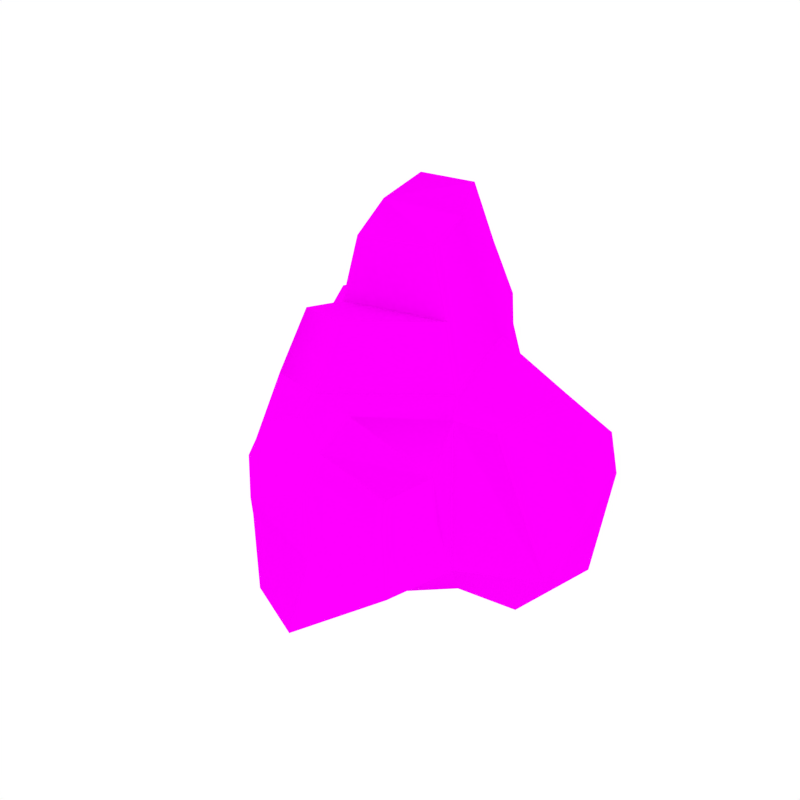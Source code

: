# Source: Rock_2.blend  (saved by Blender 2.79.0; exported with 4.5.12 LTS)
import bpy
from mathutils import Matrix  # noqa: F401  (used for matrix-valued properties, if any)

bpy.ops.wm.read_factory_settings(use_empty=True)
scene = bpy.context.scene
scene.name = 'Scene'

# ---- collections
col_collection_1 = bpy.data.collections.new('Collection 1'); scene.collection.children.link(col_collection_1)

# ---- images (referenced by path relative to the original .blend; pixels are not part of the script)
import os
ASSET_DIR = os.environ.get("B2B_ASSET_DIR", "")  # directory of the original .blend (textures are referenced by path, not embedded)
HERE = os.path.dirname(os.path.abspath(__file__))  # packed textures are extracted next to this script under _unpacked/

def load_image(name, relpath, width, height, colorspace="sRGB"):
    """Load a texture the original file referenced (path relative to the .blend, or extracted next to this script)."""
    p = next((c for c in (os.path.join(HERE, relpath), os.path.join(ASSET_DIR, relpath)) if relpath and os.path.exists(c)), "")
    if p:
        img = bpy.data.images.load(p, check_existing=True)
        img.name = name
    else:  # same state as the original file: an image datablock whose file is absent (Cycles renders it pink)
        img = bpy.data.images.new(name, width, height)
        img.source = "FILE"
        img.filepath = "//" + (relpath or name)
    img.colorspace_settings.name = colorspace
    return img
img_rocks_png_001 = load_image('Rocks.png.001', 'Rocks.png', 1024, 1024, 'sRGB')

# ---- materials (node trees are filled in below, after node groups)
mat_rock = bpy.data.materials.new('Rock')
mat_rock.alpha_threshold = 0.0
mat_rock.roughness = 0.5

# ---- material node trees
mat_rock.use_nodes = True; mat_rock.node_tree.nodes.clear()
_N = mat_rock.node_tree.nodes; _L = mat_rock.node_tree.links
n0 = _N.new('ShaderNodeOutputMaterial'); n0.name = 'Material Output'; n0.location = (300, 300)
n1 = _N.new('ShaderNodeBsdfDiffuse'); n1.name = 'Diffuse BSDF'; n1.location = (10, 300)
n2 = _N.new('ShaderNodeTexImage'); n2.name = 'Image Texture'; n2.location = (-180, 300)
n2.width = 140
n2.image = img_rocks_png_001
_L.new(n1.outputs[0], n0.inputs[0])
_L.new(n2.outputs[0], n1.inputs[0])
n0.is_active_output = True

# ---- world
world_world = bpy.data.worlds.new('World'); scene.world = world_world
world_world.color = (1.0, 1.0, 1.0)
world_world.use_sun_shadow = False
world_world.sun_shadow_jitter_overblur = 0.0
world_world.cycles.sampling_method = 'NONE'
world_world.cycles.sample_map_resolution = 256

# ---- meshes
me_cube_002 = bpy.data.meshes.new('Cube.002')
me_cube_002.from_pydata([(-0.4953, -0.1836, 0.03416), (0.1365, -0.1906, 0.102), (-0.09932, -0.3578, 0.009479), (-0.4054, -0.2568, 0.5372), (0.1095, -0.2401, 0.3992), (-0.09379, -0.3239, 0.5378), (-0.3217, -0.4021, 0.4753), (-0.06256, -0.4676, 0.5069), (0.07041, -0.3769, 0.08308), (-0.09383, -0.567, 0.01052), (-0.05989, -0.5208, 0.2202), (0.07169, -0.3763, 0.1546), (0.1271, -0.2107, 0.1759), (-0.4719, -0.2147, 0.2535), (-0.3416, -0.4428, 0.3883), (-0.4294, -0.2374, 0.3594), (-0.07192, -0.5134, 0.4092), (0.1167, -0.2309, 0.2613), (0.06383, -0.3789, 0.2871), (-0.2752, -0.4947, 0.02504), (-0.3633, -0.3863, 0.04246), (-0.3608, -0.3877, 0.2551), (-0.2882, -0.4887, 0.2507), (-0.1845, -0.4103, 0.5382), (-0.2131, -0.3229, 0.561), (-0.2778, -0.503, 0.3125), (-0.3316, -0.4224, 0.4318), (-0.4166, -0.2763, 0.4491), (-0.06302, -0.4902, 0.4623), (-0.2311, -0.4566, 0.4253), (0.06526, -0.3726, 0.3761), (0.0121, 0.4947, -0.01836), (-0.1119, 0.4086, 0.6381), (-0.421, 0.1304, 0.6295), (-0.3322, 0.4364, 0.5665), (-0.5981, 0.2095, 0.6006), (-0.6225, 0.03951, 0.0345), (-0.701, 0.3643, -0.03464), (-0.6689, 0.2738, 0.2323), (-0.6196, 0.03102, 0.1275), (-0.02904, 0.4732, 0.2686), (-0.3637, 0.4964, 0.458), (-0.08087, 0.4358, 0.4064), (-0.6436, 0.2633, 0.4781), (-0.6106, 0.029, 0.3005), (-0.4853, 0.4995, -0.01322), (-0.3025, 0.5086, 0.004078), (-0.2966, 0.4873, 0.2807), (-0.4591, 0.4878, 0.2805), (-0.4429, 0.2918, 0.6422), (-0.3277, 0.2535, 0.6655), (-0.4795, 0.4819, 0.3616), (-0.3479, 0.4664, 0.5122), (-0.1278, 0.4434, 0.5259), (-0.6236, 0.2314, 0.5447), (-0.4612, 0.3869, 0.5019), (-0.6011, 0.01443, 0.4155), (0.07145, -0.07066, -0.05483), (0.09194, -0.1384, 0.5134), (0.2573, -0.05952, -0.04402), (0.2871, 0.2742, -0.08226), (0.3529, -0.07703, 0.1034), (0.3042, 0.3551, 0.214), (0.1786, -0.06628, 0.4735), (0.2618, 0.3841, 0.3192), (-0.0466, 0.1161, -0.08489), (0.03062, 0.1487, 0.6284), (0.2719, 0.1028, -0.06243), (0.339, 0.1305, 0.1613), (0.2108, 0.2036, 0.4951), (0.0426, -0.02502, -0.06217), (0.3495, -0.02633, 0.1175), (0.2608, -0.01984, -0.04852), (0.1864, -0.0003249, 0.4788), (0.04165, -0.05802, 0.5394), (-0.5996, 0.1103, 0.5065), (-0.4253, -0.0566, 0.4922), (0.2795, 0.1885, -0.07235), (-0.02513, 0.2923, 0.5174), (0.2363, 0.2939, 0.4071), (0.3216, 0.2428, 0.1876), (-0.4734, 0.2077, -0.09263), (-0.3581, -0.1922, 0.7189), (-0.2084, -0.2437, 0.7375), (-0.1534, 0.3598, 0.8017), (-0.3702, 0.109, 0.7908), (-0.3251, 0.2473, 0.8346), (-0.01872, 0.1233, 0.7899), (-0.01013, -0.03759, 0.7206), (-0.3735, -0.03649, 0.6839), (-0.1815, 0.2982, 0.9798), (-0.3204, 0.07789, 0.9585), (-0.305, 0.2172, 1.003), (-0.06756, 0.08815, 0.9579), (-0.06138, -0.0276, 0.9081), (-0.3228, -0.02681, 0.8817), (-0.01111, 0.4765, -0.05835), (-0.6125, 0.04512, -0.008259), (-0.6869, 0.353, -0.07378), (-0.4825, 0.4811, -0.05348), (-0.3093, 0.4897, -0.03709), (-0.492, -0.1664, -0.00858), (-0.06675, 0.1177, -0.1214)], [], [(30, 7, 28), (25, 14, 21, 22), (5, 24, 23, 7), (1, 8, 9, 2), (9, 10, 22, 19), (29, 23, 6, 26), (13, 21, 14, 15), (17, 4, 30, 18), (8, 11, 10, 9), (0, 20, 21, 13), (11, 18, 16, 10), (28, 7, 23, 29), (19, 22, 21, 20), (1, 12, 11, 8), (10, 16, 25, 22), (6, 23, 24, 3), (16, 28, 29, 25), (12, 17, 18, 11), (25, 29, 26, 14), (18, 30, 28, 16), (2, 9, 19, 20, 0), (7, 30, 4, 5), (27, 15, 14, 26), (3, 27, 26, 6), (56, 75, 35, 54), (51, 41, 47, 48), (33, 50, 49, 35), (46, 31, 96, 100), (37, 38, 48, 45), (55, 49, 34, 52), (40, 47, 41, 42), (15, 56, 44), (36, 39, 38, 37), (31, 46, 47, 40), (39, 44, 43, 38), (54, 35, 49, 55), (45, 48, 47, 46), (0, 13, 39, 36), (38, 43, 51, 48), (34, 49, 50, 32), (43, 54, 55, 51), (13, 15, 44, 39), (51, 55, 52, 41), (44, 56, 54, 43), (65, 0, 101, 102), (75, 56, 15, 76), (53, 42, 41, 52), (32, 53, 52, 34), (1, 57, 59, 61), (58, 1, 61, 63), (72, 71, 61, 59), (71, 73, 63, 61), (65, 31, 60, 77), (31, 40, 62, 60), (74, 58, 63, 73), (40, 42, 64, 62), (78, 66, 69, 79), (70, 65, 67, 72), (80, 79, 69, 68), (77, 80, 68, 67), (57, 70, 72, 59), (66, 74, 73, 69), (68, 69, 73, 71), (67, 68, 71, 72), (17, 12, 1, 58, 4), (4, 58, 5), (5, 58, 74, 24), (35, 75, 76, 33), (15, 27, 76), (3, 76, 27), (60, 62, 80, 77), (62, 64, 79, 80), (42, 78, 79, 64), (65, 77, 67), (42, 53, 78), (32, 66, 78, 53), (66, 32, 84, 87), (76, 3, 82, 89), (3, 24, 83, 82), (74, 66, 87, 88), (33, 76, 89, 85), (50, 33, 85, 86), (24, 74, 88, 83), (32, 50, 86, 84), (82, 83, 88, 89), (86, 85, 91, 92), (87, 84, 90, 93), (89, 88, 94, 95), (85, 89, 95, 91), (88, 87, 93, 94), (84, 86, 92, 90), (90, 92, 91, 93), (94, 93, 91, 95), (2, 57, 1), (2, 0, 70, 57), (37, 45, 99, 98), (101, 97, 98, 81), (0, 36, 97, 101), (70, 0, 65), (81, 98, 99, 100, 96), (96, 102, 81), (81, 102, 101), (31, 65, 102, 96), (36, 37, 98, 97), (45, 46, 100, 99)])
me_cube_002.polygons.foreach_set('use_smooth', [1, 1, 0, 1, 1, 1, 1, 1, 1, 1, 1, 1, 1, 1, 1, 0, 1, 1, 1, 1, 1, 0, 1, 1, 1, 1, 1, 1, 1, 1, 1, 1, 1, 1, 1, 1, 1, 1, 1, 0, 1, 1, 1, 1, 1, 1, 1, 1, 1, 0, 1, 1, 1, 1, 1, 1, 1, 1, 1, 1, 1, 1, 1, 1, 0, 1, 1, 1, 1, 1, 1, 1, 1, 1, 1, 1, 1, 1, 1, 1, 1, 1, 0, 1, 0, 1, 1, 0, 1, 1, 1, 1, 1, 1, 1, 1, 0, 1, 1, 0, 1, 1, 1, 1, 1])
_k = set([(0, 13), (0, 20), (0, 36), (0, 65), (0, 101), (1, 8), (1, 57), (3, 27), (3, 76), (5, 58), (6, 26), (7, 28), (8, 9), (8, 11), (9, 10), (9, 19), (10, 16), (11, 18), (13, 15), (14, 25), (14, 26), (15, 27), (15, 56), (15, 76), (16, 25), (16, 28), (18, 30), (19, 20), (19, 22), (22, 25), (31, 40), (31, 46), (31, 60), (31, 65), (31, 96), (32, 53), (32, 84), (33, 50), (33, 76), (34, 52), (35, 49), (35, 54), (35, 75), (36, 37), (36, 39), (37, 38), (37, 45), (38, 43), (39, 44), (40, 42), (41, 51), (41, 52), (42, 53), (42, 64), (42, 78), (43, 51), (43, 54), (44, 56), (45, 46), (45, 48), (48, 51), (50, 86), (56, 75), (57, 59), (57, 70), (58, 74), (59, 61), (59, 72), (60, 62), (60, 77), (61, 71), (62, 64), (62, 80), (63, 73), (64, 79), (65, 70), (66, 69), (66, 74), (66, 78), (67, 72), (67, 77), (68, 71), (68, 80), (69, 73), (69, 79), (76, 89), (84, 90), (90, 92), (90, 93), (91, 92), (91, 95), (93, 94), (96, 102), (101, 102)])
me_cube_002.attributes.new('sharp_edge', 'BOOLEAN', 'EDGE').data.foreach_set('value', [ (min(e.vertices), max(e.vertices)) in _k for e in me_cube_002.edges])
_uv = me_cube_002.uv_layers.new(name='UVMap')
_uv.uv.foreach_set('vector', [0.1551, 0.1764, 0.1371, 0.1589, 0.1424, 0.1558, 0.1414, 0.1232, 0.1256, 0.1227, 0.1312, 0.1046, 0.1469, 0.1159, 0.1233, 0.1698, 0.1102, 0.1567, 0.1222, 0.1527, 0.1371, 0.1589, 0.3872, 0.5986, 0.3593, 0.5972, 0.3252, 0.5832, 0.3534, 0.5698, 0.1963, 0.1236, 0.1711, 0.1425, 0.1469, 0.1159, 0.1739, 0.09679, 0.1312, 0.1371, 0.1222, 0.1527, 0.1162, 0.1326, 0.1206, 0.1274, 0.1045, 0.08815, 0.1312, 0.1046, 0.1256, 0.1227, 0.09955, 0.1051, 0.1705, 0.1969, 0.1496, 0.1955, 0.1551, 0.1764, 0.1678, 0.1739, 0.1972, 0.1692, 0.1869, 0.1714, 0.1711, 0.1425, 0.1963, 0.1236, 0.1194, 0.05832, 0.1532, 0.08125, 0.1312, 0.1046, 0.1045, 0.08815, 0.1869, 0.1714, 0.1678, 0.1739, 0.1483, 0.1514, 0.1711, 0.1425, 0.1424, 0.1558, 0.1371, 0.1589, 0.1222, 0.1527, 0.1312, 0.1371, 0.1739, 0.09679, 0.1469, 0.1159, 0.1312, 0.1046, 0.1532, 0.08125, 0.1949, 0.2035, 0.1835, 0.2001, 0.1869, 0.1714, 0.1972, 0.1692, 0.1711, 0.1425, 0.1483, 0.1514, 0.1414, 0.1232, 0.1469, 0.1159, 0.1162, 0.1326, 0.1222, 0.1527, 0.1102, 0.1567, 0.09105, 0.1311, 0.1483, 0.1514, 0.1424, 0.1558, 0.1312, 0.1371, 0.1414, 0.1232, 0.1835, 0.2001, 0.1705, 0.1969, 0.1678, 0.1739, 0.1869, 0.1714, 0.1414, 0.1232, 0.1312, 0.1371, 0.1206, 0.1274, 0.1256, 0.1227, 0.1678, 0.1739, 0.1551, 0.1764, 0.1424, 0.1558, 0.1483, 0.1514, 0.3534, 0.5698, 0.3252, 0.5832, 0.3231, 0.5546, 0.3319, 0.5359, 0.3513, 0.5059, 0.1371, 0.1589, 0.1551, 0.1764, 0.1496, 0.1955, 0.1233, 0.1698, 0.09851, 0.1196, 0.09955, 0.1051, 0.1256, 0.1227, 0.1206, 0.1274, 0.09105, 0.1311, 0.09851, 0.1196, 0.1206, 0.1274, 0.1162, 0.1326, 0.05657, 0.08892, 0.03751, 0.09517, 0.01836, 0.1009, 0.01893, 0.09087, 0.4758, 0.6927, 0.4591, 0.7042, 0.4502, 0.6792, 0.4748, 0.6804, 0.02871, 0.1305, 0.005275, 0.1409, 0.002208, 0.1229, 0.01836, 0.1009, 0.455, 0.6386, 0.4096, 0.6317, 0.4136, 0.6254, 0.4568, 0.6319, 0.52, 0.6379, 0.5199, 0.6808, 0.4748, 0.6804, 0.4824, 0.6385, 0.4776, 0.7165, 0.4784, 0.7414, 0.4559, 0.7217, 0.4573, 0.7129, 0.4105, 0.6759, 0.4502, 0.6792, 0.4591, 0.7042, 0.4158, 0.6991, 0.09955, 0.1051, 0.05657, 0.08892, 0.06422, 0.07248, 0.08516, 0.03743, 0.07845, 0.04987, 0.03758, 0.04406, 0.04723, 0.001953, 0.4096, 0.6317, 0.455, 0.6386, 0.4502, 0.6792, 0.4105, 0.6759, 0.07845, 0.04987, 0.06422, 0.07248, 0.01951, 0.07869, 0.03758, 0.04406, 0.5096, 0.7289, 0.5067, 0.7385, 0.4784, 0.7414, 0.4776, 0.7165, 0.4824, 0.6385, 0.4748, 0.6804, 0.4502, 0.6792, 0.455, 0.6386, 0.1194, 0.05832, 0.1045, 0.08815, 0.07845, 0.04987, 0.08516, 0.03743, 0.5199, 0.6808, 0.511, 0.7174, 0.4758, 0.6927, 0.4748, 0.6804, 0.4559, 0.7217, 0.4784, 0.7414, 0.4628, 0.7511, 0.4247, 0.7356, 0.511, 0.7174, 0.5096, 0.7289, 0.4776, 0.7165, 0.4758, 0.6927, 0.1045, 0.08815, 0.09955, 0.1051, 0.06422, 0.07248, 0.07845, 0.04987, 0.4758, 0.6927, 0.4776, 0.7165, 0.4573, 0.7129, 0.4591, 0.7042, 0.06422, 0.07248, 0.05657, 0.08892, 0.01893, 0.09087, 0.01951, 0.07869, 0.4233, 0.5445, 0.3513, 0.5059, 0.3581, 0.5033, 0.4233, 0.5384, 0.03751, 0.09517, 0.05657, 0.08892, 0.09955, 0.1051, 0.06462, 0.1179, 0.4253, 0.7173, 0.4158, 0.6991, 0.4591, 0.7042, 0.4573, 0.7129, 0.4247, 0.7356, 0.4253, 0.7173, 0.4573, 0.7129, 0.4559, 0.7217, 0.3872, 0.5986, 0.4048, 0.5731, 0.4195, 0.5951, 0.4142, 0.6197, 0.1293, 0.2088, 0.1949, 0.2035, 0.1972, 0.241, 0.137, 0.2244, 0.4246, 0.594, 0.4224, 0.6214, 0.4142, 0.6197, 0.4195, 0.5951, 0.1925, 0.2477, 0.1332, 0.2334, 0.137, 0.2244, 0.1972, 0.241, 0.4233, 0.5445, 0.4816, 0.5318, 0.4656, 0.5841, 0.4531, 0.5867, 0.4096, 0.6317, 0.4105, 0.6759, 0.3582, 0.6654, 0.3582, 0.6195, 0.1147, 0.2142, 0.1293, 0.2088, 0.137, 0.2244, 0.1332, 0.2334, 0.4105, 0.6759, 0.4158, 0.6991, 0.3642, 0.6818, 0.3582, 0.6654, 0.3988, 0.7232, 0.3821, 0.7463, 0.3608, 0.7197, 0.3627, 0.7008, 0.4093, 0.5661, 0.4233, 0.5445, 0.4411, 0.5899, 0.4246, 0.594, 0.1684, 0.283, 0.1317, 0.2795, 0.1223, 0.2623, 0.1783, 0.2682, 0.4531, 0.5867, 0.4644, 0.6264, 0.447, 0.625, 0.4411, 0.5899, 0.4048, 0.5731, 0.4093, 0.5661, 0.4246, 0.594, 0.4195, 0.5951, 0.093, 0.2408, 0.1147, 0.2142, 0.1332, 0.2334, 0.1223, 0.2623, 0.1783, 0.2682, 0.1223, 0.2623, 0.1332, 0.2334, 0.1925, 0.2477, 0.4411, 0.5899, 0.447, 0.625, 0.4224, 0.6214, 0.4246, 0.594, 0.1705, 0.1969, 0.1835, 0.2001, 0.1949, 0.2035, 0.1293, 0.2088, 0.1496, 0.1955, 0.1496, 0.1955, 0.1293, 0.2088, 0.1233, 0.1698, 0.1233, 0.1698, 0.1293, 0.2088, 0.1147, 0.2142, 0.1102, 0.1567, 0.01836, 0.1009, 0.03751, 0.09517, 0.06462, 0.1179, 0.02871, 0.1305, 0.09955, 0.1051, 0.09851, 0.1196, 0.06462, 0.1179, 0.09105, 0.1311, 0.06462, 0.1179, 0.09851, 0.1196, 0.4656, 0.5841, 0.4816, 0.6285, 0.4644, 0.6264, 0.4531, 0.5867, 0.1587, 0.2978, 0.1409, 0.2968, 0.1317, 0.2795, 0.1684, 0.283, 0.4158, 0.6991, 0.3988, 0.7232, 0.3627, 0.7008, 0.3642, 0.6818, 0.4233, 0.5445, 0.4531, 0.5867, 0.4411, 0.5899, 0.4158, 0.6991, 0.4253, 0.7173, 0.3988, 0.7232, 0.4247, 0.7356, 0.3821, 0.7463, 0.3988, 0.7232, 0.4253, 0.7173, 0.3821, 0.7463, 0.4247, 0.7356, 0.4281, 0.7621, 0.3889, 0.7708, 0.06462, 0.1179, 0.09105, 0.1311, 0.07764, 0.1519, 0.05332, 0.1493, 0.09105, 0.1311, 0.1102, 0.1567, 0.08782, 0.1686, 0.07764, 0.1519, 0.1147, 0.2142, 0.093, 0.2408, 0.06792, 0.2324, 0.08367, 0.2078, 0.02871, 0.1305, 0.06462, 0.1179, 0.05332, 0.1493, 0.02673, 0.1583, 0.005275, 0.1409, 0.02871, 0.1305, 0.02673, 0.1583, 0.005166, 0.165, 0.1102, 0.1567, 0.1147, 0.2142, 0.08367, 0.2078, 0.08782, 0.1686, 0.4247, 0.7356, 0.4628, 0.7511, 0.4566, 0.7749, 0.4281, 0.7621, 0.07764, 0.1519, 0.08782, 0.1686, 0.08367, 0.2078, 0.05332, 0.1493, 0.005166, 0.165, 0.02673, 0.1583, 0.02529, 0.1837, 0.005509, 0.1914, 0.3889, 0.7708, 0.4281, 0.7621, 0.4296, 0.7905, 0.3947, 0.7968, 0.05332, 0.1493, 0.08367, 0.2078, 0.05454, 0.2098, 0.04111, 0.1772, 0.02673, 0.1583, 0.05332, 0.1493, 0.04111, 0.1772, 0.02529, 0.1837, 0.08367, 0.2078, 0.06792, 0.2324, 0.03925, 0.2202, 0.05454, 0.2098, 0.4281, 0.7621, 0.4566, 0.7749, 0.45, 0.7996, 0.4296, 0.7905, 0.001953, 0.2143, 0.005509, 0.1914, 0.02529, 0.1837, 0.03925, 0.2202, 0.05454, 0.2098, 0.03925, 0.2202, 0.02529, 0.1837, 0.04111, 0.1772, 0.3534, 0.5698, 0.4048, 0.5731, 0.3872, 0.5986, 0.3534, 0.5698, 0.3513, 0.5059, 0.4093, 0.5661, 0.4048, 0.5731, 0.52, 0.6379, 0.4824, 0.6385, 0.4834, 0.632, 0.5194, 0.6315, 0.3581, 0.5033, 0.3736, 0.4721, 0.4128, 0.4392, 0.4086, 0.4782, 0.3513, 0.5059, 0.3675, 0.4691, 0.3736, 0.4721, 0.3581, 0.5033, 0.4093, 0.5661, 0.3513, 0.5059, 0.4233, 0.5445, 0.4086, 0.4782, 0.4128, 0.4392, 0.4449, 0.4597, 0.4583, 0.4834, 0.4764, 0.5264, 0.4764, 0.5264, 0.4233, 0.5384, 0.4086, 0.4782, 0.4086, 0.4782, 0.4233, 0.5384, 0.3581, 0.5033, 0.4816, 0.5318, 0.4233, 0.5445, 0.4233, 0.5384, 0.4764, 0.5264, 0.3675, 0.4691, 0.4091, 0.4338, 0.4128, 0.4392, 0.3736, 0.4721, 0.4824, 0.6385, 0.455, 0.6386, 0.4568, 0.6319, 0.4834, 0.632])
me_cube_002.materials.append(mat_rock)
me_cube_002.use_remesh_preserve_volume = False
me_cube_002.use_remesh_preserve_attributes = False
me_cube_002.use_mirror_vertex_groups = False
me_cube_002.update()
me_cube_002.normals_split_custom_set([tuple(v) for v in zip(*[iter([0.7281, -0.6763, 0.1121, 0.746, -0.5968, 0.2954, 0.7402, -0.6421, 0.1993, -0.7835, -0.6134, -0.09877, -0.8615, -0.5071, 0.02423, -0.836, -0.5488, 0.005055, -0.7893, -0.6113, -0.0578, 0.1748, -0.18, 0.968, 0.1748, -0.18, 0.968, 0.1748, -0.18, 0.968, 0.1748, -0.18, 0.968, 0.4482, -0.5906, -0.6711, 0.3959, -0.0193, -0.9181, 0.09775, -0.03297, -0.9947, 0.1317, -0.1167, -0.9844, -0.2319, -0.9645, 0.1267, -0.1682, -0.9842, 0.0551, -0.1603, -0.986, 0.04632, -0.2319, -0.9645, 0.1267, -0.2627, -0.8519, 0.453, -0.2696, -0.8486, 0.4551, -0.2602, -0.8504, 0.4572, -0.2602, -0.8504, 0.4572, -0.8594, -0.5098, 0.03768, -0.836, -0.5488, 0.005055, -0.8615, -0.5071, 0.02423, -0.8883, -0.4516, 0.08366, 0.9447, -0.326, 0.03513, 0.9449, -0.3268, 0.01963, 0.9449, -0.3268, 0.01963, 0.9448, -0.3262, 0.0313, 0.749, -0.6624, 0.01649, 0.7455, -0.6658, 0.03178, 0.7439, -0.6672, 0.03843, 0.749, -0.6624, 0.01649, -0.8397, -0.543, 0.00934, -0.817, -0.5766, -0.002018, -0.836, -0.5488, 0.005055, -0.8594, -0.5098, 0.03768, 0.7455, -0.6658, 0.03178, 0.7345, -0.6753, 0.06672, 0.7296, -0.6795, 0.0771, 0.7439, -0.6672, 0.03843, -0.2684, -0.8515, 0.4505, -0.2748, -0.8476, 0.4539, -0.2696, -0.8486, 0.4551, -0.2627, -0.8519, 0.453, -0.7939, -0.6079, -0.01293, -0.7893, -0.6113, -0.0578, -0.836, -0.5488, 0.005055, -0.817, -0.5766, -0.002018, 0.9448, -0.3275, 0.008865, 0.9448, -0.3266, 0.02541, 0.9448, -0.3266, 0.02591, 0.9448, -0.3275, 0.008865, -0.1682, -0.9842, 0.0551, -0.09315, -0.9953, -0.02769, -0.09315, -0.9953, -0.02769, -0.1603, -0.986, 0.04632, -0.3214, -0.4572, 0.8292, -0.3214, -0.4572, 0.8292, -0.3214, -0.4572, 0.8292, -0.3214, -0.4572, 0.8292, -0.2601, -0.8564, 0.4459, -0.2684, -0.8515, 0.4505, -0.2627, -0.8519, 0.453, -0.2602, -0.8532, 0.4521, 0.9448, -0.3266, 0.02541, 0.9447, -0.326, 0.03513, 0.9448, -0.3262, 0.0313, 0.9448, -0.3266, 0.02591, -0.2602, -0.8532, 0.4521, -0.2627, -0.8519, 0.453, -0.2602, -0.8504, 0.4572, -0.2602, -0.8504, 0.4572, 0.7345, -0.6753, 0.06672, 0.7281, -0.6763, 0.1121, 0.7402, -0.6421, 0.1993, 0.7296, -0.6795, 0.0771, 0.1317, -0.1167, -0.9844, 0.09775, -0.03297, -0.9947, -0.1075, -0.04039, -0.9934, -0.1075, -0.04039, -0.9934, -0.1143, -0.1278, -0.9852, 0.6761, -0.1721, 0.7164, 0.6761, -0.1721, 0.7164, 0.6761, -0.1721, 0.7164, 0.6761, -0.1721, 0.7164, -0.8511, -0.4894, 0.1901, -0.8883, -0.4516, 0.08366, -0.8615, -0.5071, 0.02423, -0.8611, -0.4791, 0.1702, -0.7922, -0.5372, 0.2896, -0.8511, -0.4894, 0.1901, -0.8611, -0.4791, 0.1702, -0.7922, -0.5372, 0.2896, -0.9704, -0.2033, 0.1306, -0.9104, -0.2772, 0.3071, -0.9104, -0.2772, 0.3071, -0.9469, -0.2392, 0.2147, -0.04102, 0.9988, -0.02633, 0.0949, 0.9912, 0.09194, 0.04554, 0.9962, 0.07472, -0.0346, 0.9993, 0.01459, -0.3329, -0.3472, 0.8767, -0.2157, -0.1055, 0.9707, -0.2157, -0.1055, 0.9707, -0.3567, -0.4002, 0.8442, 0.003251, 0.9086, -0.4176, 0.0103, 0.9082, -0.4185, 0.0103, 0.9082, -0.4185, 0.001636, 0.9087, -0.4173, -0.6409, 0.7407, 0.2016, -0.6966, 0.7058, 0.1291, -0.7029, 0.701, 0.1202, -0.6409, 0.7407, 0.2016, -0.5207, 0.6769, 0.5203, -0.514, 0.6804, 0.5224, -0.5209, 0.6737, 0.5243, -0.5209, 0.6737, 0.5243, 0.09192, 0.9902, 0.1055, 0.04554, 0.9962, 0.07472, 0.0949, 0.9912, 0.09194, 0.1575, 0.9763, 0.1484, -0.8483, -0.5231, 0.08232, -0.8266, -0.5628, -0.003434, -0.8446, -0.5314, 0.06531, -0.9746, -0.2215, 0.03348, -0.9748, -0.2178, 0.04909, -0.9748, -0.2161, 0.05588, -0.9746, -0.2215, 0.03348, 0.0525, 0.9955, 0.07874, 0.01171, 0.9976, 0.06886, 0.04554, 0.9962, 0.07472, 0.09192, 0.9902, 0.1055, -0.9748, -0.2178, 0.04909, -0.9749, -0.2058, 0.085, -0.9751, -0.2002, 0.09582, -0.9748, -0.2161, 0.05588, -0.5172, 0.6814, 0.5179, -0.5102, 0.684, 0.5214, -0.514, 0.6804, 0.5224, -0.5207, 0.6769, 0.5203, -0.02752, 0.9979, 0.05926, -0.0346, 0.9993, 0.01459, 0.04554, 0.9962, 0.07472, 0.01171, 0.9976, 0.06886, -0.8636, -0.504, 0.008591, -0.8579, -0.5072, 0.08195, -0.8614, -0.506, 0.0451, -0.8636, -0.504, 0.008591, -0.6966, 0.7058, 0.1291, -0.7523, 0.6574, 0.04449, -0.7523, 0.6574, 0.04449, -0.7029, 0.701, 0.1202, -0.1542, 0.4676, 0.8704, -0.1542, 0.4676, 0.8704, -0.1542, 0.4676, 0.8704, -0.1542, 0.4676, 0.8704, -0.5262, 0.6779, 0.5135, -0.5172, 0.6814, 0.5179, -0.5207, 0.6769, 0.5203, -0.5233, 0.6756, 0.5193, -0.8579, -0.5072, 0.08195, -0.8483, -0.5231, 0.08232, -0.8446, -0.5314, 0.06531, -0.8614, -0.506, 0.0451, -0.5233, 0.6756, 0.5193, -0.5207, 0.6769, 0.5203, -0.5209, 0.6737, 0.5243, -0.5209, 0.6737, 0.5243, -0.9749, -0.2058, 0.085, -0.9704, -0.2033, 0.1306, -0.9469, -0.2392, 0.2147, -0.9751, -0.2002, 0.09582, 0.7782, -0.4393, -0.4487, -0.3185, -0.87, -0.3764, -0.2064, -0.9015, -0.3804, 0.7258, -0.5414, -0.4243, -0.4523, -0.5552, 0.698, -0.51, -0.5346, 0.6739, -0.51, -0.5346, 0.6739, -0.4845, -0.5441, 0.685, 0.1087, 0.9606, 0.2556, 0.1575, 0.9763, 0.1484, 0.0949, 0.9912, 0.09194, 0.1222, 0.9642, 0.2355, 0.03879, 0.9337, 0.356, 0.1087, 0.9606, 0.2556, 0.1222, 0.9642, 0.2355, 0.03879, 0.9337, 0.356, 0.4482, -0.5906, -0.6711, 0.1873, -0.4828, -0.8555, 0.2687, -0.8166, -0.5109, 0.2687, -0.8166, -0.5109, 0.5299, -0.8205, 0.2145, 0.5299, -0.8205, 0.2145, 0.5299, -0.8205, 0.2145, 0.5299, -0.8205, 0.2145, 0.8991, 0.04486, -0.4353, 0.9008, 0.04449, -0.4319, 0.8626, 0.05218, -0.5032, 0.8626, 0.05218, -0.5032, 0.9056, -0.1032, 0.4115, 0.9071, -0.1027, 0.4082, 0.901, -0.1046, 0.4209, 0.901, -0.1046, 0.4209, 0.006632, 0.003475, -1.0, -0.05302, 0.1283, -0.9903, -0.05302, 0.1283, -0.9903, -0.005408, 0.02804, -0.9996, 0.4747, 0.8774, -0.06992, 0.355, 0.9333, 0.05473, 0.4049, 0.9143, 0.004411, 0.4747, 0.8774, -0.06992, 0.4984, -0.1503, 0.8538, 0.4294, -0.06811, 0.9006, 0.4294, -0.06811, 0.9006, 0.5125, -0.1679, 0.8421, 0.355, 0.9333, 0.05473, 0.2683, 0.9535, 0.1372, 0.2683, 0.9535, 0.1372, 0.4049, 0.9143, 0.004411, 0.296, 0.641, 0.7082, 0.3068, 0.6396, 0.7049, 0.3068, 0.6396, 0.7049, 0.2931, 0.6414, 0.709, 0.06485, -0.1184, -0.9909, 0.006632, 0.003475, -1.0, 0.06486, -0.1194, -0.9907, 0.06483, -0.1184, -0.9909, 0.9352, 0.06801, 0.3475, 0.9353, 0.06796, 0.3474, 0.9259, -0.02979, 0.3767, 0.9239, -0.04222, 0.3804, 0.9818, 0.06331, -0.1792, 0.9849, 0.06199, -0.1615, 0.9561, 0.05577, -0.2875, 0.9512, 0.05242, -0.3041, 0.06477, -0.1184, -0.9909, 0.06485, -0.1184, -0.9909, 0.06483, -0.1184, -0.9909, 0.06477, -0.1184, -0.9909, 0.5553, -0.2234, 0.8011, 0.4984, -0.1503, 0.8538, 0.5125, -0.1679, 0.8421, 0.5553, -0.2234, 0.8011, 0.9239, -0.04222, 0.3804, 0.9259, -0.02979, 0.3767, 0.9071, -0.1027, 0.4082, 0.9056, -0.1032, 0.4115, 0.9512, 0.05242, -0.3041, 0.9561, 0.05577, -0.2875, 0.9008, 0.04449, -0.4319, 0.8991, 0.04486, -0.4353, 0.9956, 0.01241, 0.0928, 0.9956, 0.01241, 0.0928, 0.9956, 0.01241, 0.0928, 0.9956, 0.01241, 0.0928, 0.9956, 0.01241, 0.0928, 0.6148, -0.5395, 0.5753, 0.4105, -0.3125, 0.8566, 0.3151, -0.2129, 0.9249, 0.3151, -0.2129, 0.9249, 0.4105, -0.3125, 0.8566, 0.2233, -0.1193, 0.9674, 0.2233, -0.1193, 0.9674, -0.3567, -0.4002, 0.8442, -0.4523, -0.5552, 0.698, -0.4845, -0.5441, 0.685, -0.3329, -0.3472, 0.8767, -0.9914, -0.062, 0.1152, -0.9899, -0.06417, 0.1266, -0.9898, -0.06427, 0.1271, -0.9879, -0.06667, 0.1397, -0.9898, -0.06427, 0.1271, -0.9899, -0.06417, 0.1266, 0.991, 0.05885, -0.12, 0.991, 0.05885, -0.12, 0.9849, 0.06199, -0.1615, 0.9818, 0.06331, -0.1792, 0.9341, 0.06893, 0.3504, 0.9341, 0.06893, 0.3504, 0.9353, 0.06796, 0.3474, 0.9352, 0.06801, 0.3475, 0.2857, 0.6423, 0.7112, 0.296, 0.641, 0.7082, 0.2931, 0.6414, 0.709, 0.2857, 0.6423, 0.7112, 0.006632, 0.003475, -1.0, -0.005408, 0.02804, -0.9996, 0.06486, -0.1194, -0.9907, 0.8012, 0.5284, 0.2809, 0.8308, 0.5177, 0.2044, 0.8443, 0.5105, 0.1627, 0.848, 0.4821, 0.2202, 0.9292, 0.2321, 0.2877, 0.8443, 0.5105, 0.1627, 0.8308, 0.5177, 0.2044, 0.9292, 0.2321, 0.2877, 0.848, 0.4821, 0.2202, 0.8343, 0.4465, 0.3235, 0.9295, 0.2013, 0.3092, -0.9638, -0.03633, 0.2642, -0.7802, -0.4971, 0.3798, -0.7488, -0.5385, 0.3864, -0.9638, -0.03633, 0.2642, -0.7802, -0.4971, 0.3798, -0.3423, -0.8538, 0.3923, -0.3423, -0.8538, 0.3923, -0.7488, -0.5385, 0.3864, 0.9571, -0.07, 0.2813, 0.9292, 0.2321, 0.2877, 0.9295, 0.2013, 0.3092, 0.9587, -0.06766, 0.2761, -0.9672, 0.05103, 0.2487, -0.9448, -0.1797, 0.2741, -0.9474, -0.1751, 0.268, -0.969, 0.07, 0.237, -0.7576, 0.6393, 0.1314, -0.9672, 0.05103, 0.2487, -0.969, 0.07, 0.237, -0.7844, 0.5907, 0.1892, 0.7041, -0.6547, 0.275, 0.7041, -0.6547, 0.275, 0.7041, -0.6547, 0.275, 0.7041, -0.6547, 0.275, -0.5593, 0.8259, 0.0711, -0.7576, 0.6393, 0.1314, -0.7844, 0.5907, 0.1892, -0.5428, 0.8313, 0.1193, -0.08666, 0.184, 0.9791, -0.08666, 0.184, 0.9791, -0.08666, 0.184, 0.9791, -0.08666, 0.184, 0.9791, -0.7844, 0.5907, 0.1892, -0.969, 0.07, 0.237, -0.9709, 0.01846, 0.2387, -0.8105, 0.5347, 0.239, 0.9295, 0.2013, 0.3092, 0.8343, 0.4465, 0.3235, 0.8402, 0.4442, 0.311, 0.9281, 0.2193, 0.301, -0.008183, -0.9987, 0.05098, -0.008183, -0.9987, 0.05098, -0.008183, -0.9987, 0.05098, -0.008183, -0.9987, 0.05098, -0.969, 0.07, 0.237, -0.9474, -0.1751, 0.268, -0.9537, -0.1636, 0.2525, -0.9709, 0.01846, 0.2387, 0.9587, -0.06766, 0.2761, 0.9295, 0.2013, 0.3092, 0.9281, 0.2193, 0.301, 0.9618, -0.06328, 0.2663, -0.5428, 0.8313, 0.1193, -0.7844, 0.5907, 0.1892, -0.8105, 0.5347, 0.239, -0.5079, 0.8357, 0.2091, 0.1019, -0.1589, 0.982, 0.1019, -0.1589, 0.982, 0.03009, -0.3457, 0.9379, 0.02245, -0.3646, 0.9309, -0.03423, -0.4984, 0.8663, 0.02245, -0.3646, 0.9309, 0.03009, -0.3457, 0.9379, -0.03423, -0.4984, 0.8663, 0.1317, -0.1167, -0.9844, 0.1873, -0.4828, -0.8555, 0.4482, -0.5906, -0.6711, 0.1317, -0.1167, -0.9844, -0.1143, -0.1278, -0.9852, -0.116, -0.1864, -0.9756, 0.1873, -0.4828, -0.8555, -0.8499, 0.339, -0.4034, -0.2161, 0.8821, -0.4185, -0.2592, 0.8714, -0.4166, -0.8652, 0.3039, -0.3988, -0.2964, -0.2277, -0.9275, -0.2964, -0.2277, -0.9275, -0.2964, -0.2277, -0.9275, -0.2964, -0.2277, -0.9275, -0.3185, -0.87, -0.3764, -0.8845, -0.3895, -0.257, -0.892, -0.3723, -0.2565, -0.2064, -0.9015, -0.3804, -0.116, -0.1864, -0.9756, -0.1143, -0.1278, -0.9852, -0.1075, -0.2239, -0.9687, -0.003011, 0.1814, -0.9834, -0.003011, 0.1814, -0.9834, -0.003011, 0.1814, -0.9834, -0.003011, 0.1814, -0.9834, -0.003011, 0.1814, -0.9834, -0.03029, 0.1776, -0.9836, -0.06143, 0.04128, -0.9973, -0.08763, -0.07843, -0.9931, -0.08763, -0.07843, -0.9931, -0.06143, 0.04128, -0.9973, -0.1157, -0.2123, -0.9703, 0.8736, -0.05038, -0.4841, 0.7782, -0.4393, -0.4487, 0.7258, -0.5414, -0.4243, 0.8736, -0.05038, -0.4841, -0.8845, -0.3895, -0.257, -0.8499, 0.339, -0.4034, -0.8652, 0.3039, -0.3988, -0.892, -0.3723, -0.2565, -0.2161, 0.8821, -0.4185, 0.003251, 0.9086, -0.4176, 0.001636, 0.9087, -0.4173, -0.2592, 0.8714, -0.4166])] * 3)])

# ---- objects
ob_rock_2 = bpy.data.objects.new('Rock_2', me_cube_002)

# ---- transforms, parenting, visibility, modifiers, constraints
ob_rock_2.location = (0.0, 0.0, 0.0)
ob_rock_2.rotation_euler = (-1.629e-07, 0.0, 0.0)
ob_rock_2.color = (0.8, 0.8, 0.8, 1.0)
ob_rock_2.lineart.crease_threshold = 0.0

# ---- collection membership
col_collection_1.objects.link(ob_rock_2)

# ---- scene / render settings (as saved in the file)
scene.frame_start = 1; scene.frame_end = 250; scene.frame_set(0)
scene.render.engine = 'CYCLES'
scene.render.resolution_x = 1000
scene.render.resolution_y = 1000
scene.render.dither_intensity = 0.0
scene.cycles.samples = 200
scene.cycles.sampling_pattern = 'TABULATED_SOBOL'
scene.cycles.light_sampling_threshold = 0.0
scene.cycles.use_adaptive_sampling = False
scene.cycles.use_light_tree = False
scene.cycles.caustics_reflective = False
scene.cycles.caustics_refractive = False
scene.cycles.blur_glossy = 0.0
scene.cycles.max_bounces = 2
scene.cycles.pixel_filter_type = 'GAUSSIAN'
scene.cycles.sample_clamp_indirect = 0.0
scene.view_settings.view_transform = 'Standard'
bpy.context.view_layer.update()

# ---- added for rendering (the .blend has no active camera): camera
cam_auto = bpy.data.cameras.new('AutoCamera')
cam_auto.lens = 50.0
cam_auto.sensor_width = 36.0
cam_auto.clip_end = 1000.0
ob_auto_camera = bpy.data.objects.new('AutoCamera', cam_auto)
scene.collection.objects.link(ob_auto_camera)
ob_auto_camera.location = (1.56501, -2.11606, 1.83223)
ob_auto_camera.rotation_euler = (1.09748, -7.21219e-08, 0.694738)
scene.camera = ob_auto_camera
bpy.context.view_layer.update()
